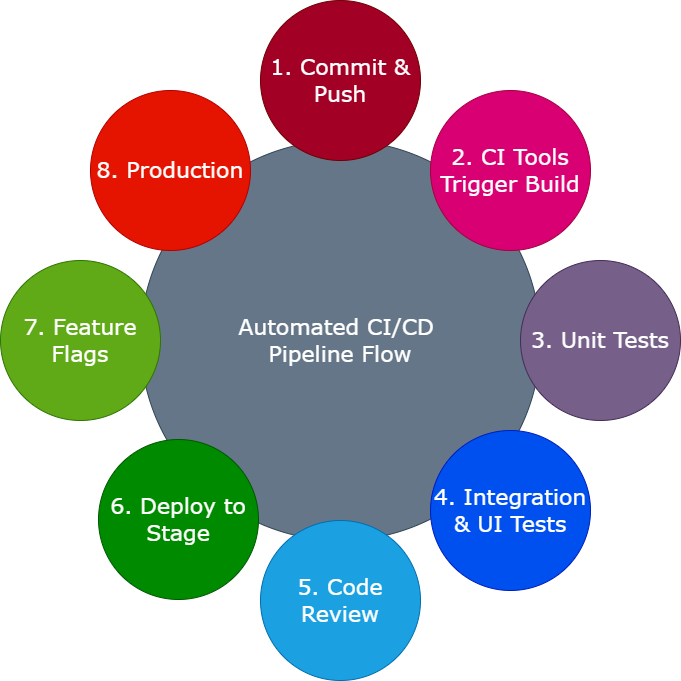

The diagram above was exported from draw.io. Its source (the exported page's mxGraphModel, read from the mxfile embedded in the PNG):
<mxGraphModel dx="1588" dy="824" grid="0" gridSize="10" guides="1" tooltips="1" connect="1" arrows="1" fold="1" page="1" pageScale="1" pageWidth="1100" pageHeight="850" background="none" math="0" shadow="0">
  <root>
    <mxCell id="0" />
    <mxCell id="1" parent="0" />
    <mxCell id="374e34682ed331ee-1" value="Automated CI/CD&amp;nbsp;&lt;div&gt;Pipeline Flow&lt;/div&gt;" style="ellipse;whiteSpace=wrap;html=1;rounded=0;shadow=0;dashed=0;comic=0;fontFamily=Verdana;fontSize=22;fontColor=#ffffff;fillColor=#647687;strokeColor=#314354;" parent="1" vertex="1">
      <mxGeometry x="330" y="180" width="400" height="400" as="geometry" />
    </mxCell>
    <mxCell id="45236fa5f4b8e91a-1" value="1. Commit &amp;amp; Push" style="ellipse;whiteSpace=wrap;html=1;rounded=0;shadow=0;dashed=0;comic=0;fontFamily=Verdana;fontSize=22;fontColor=#ffffff;fillColor=#a20025;strokeColor=#6F0000;" parent="1" vertex="1">
      <mxGeometry x="450" y="40" width="160" height="160" as="geometry" />
    </mxCell>
    <mxCell id="45236fa5f4b8e91a-2" value="5. Code Review" style="ellipse;whiteSpace=wrap;html=1;rounded=0;shadow=0;dashed=0;comic=0;fontFamily=Verdana;fontSize=22;fontColor=#ffffff;fillColor=#1ba1e2;strokeColor=#006EAF;" parent="1" vertex="1">
      <mxGeometry x="450" y="560" width="160" height="160" as="geometry" />
    </mxCell>
    <mxCell id="45236fa5f4b8e91a-3" value="3. Unit Tests" style="ellipse;whiteSpace=wrap;html=1;rounded=0;shadow=0;dashed=0;comic=0;fontFamily=Verdana;fontSize=22;fontColor=#ffffff;fillColor=#76608a;strokeColor=#432D57;" parent="1" vertex="1">
      <mxGeometry x="710" y="300" width="160" height="160" as="geometry" />
    </mxCell>
    <mxCell id="45236fa5f4b8e91a-4" value="7. Feature Flags" style="ellipse;whiteSpace=wrap;html=1;rounded=0;shadow=0;dashed=0;comic=0;fontFamily=Verdana;fontSize=22;fontColor=#ffffff;fillColor=#60a917;strokeColor=#2D7600;" parent="1" vertex="1">
      <mxGeometry x="190" y="300" width="160" height="160" as="geometry" />
    </mxCell>
    <mxCell id="45236fa5f4b8e91a-5" value="8. Production" style="ellipse;whiteSpace=wrap;html=1;rounded=0;shadow=0;dashed=0;comic=0;fontFamily=Verdana;fontSize=22;fontColor=#ffffff;fillColor=#e51400;strokeColor=#B20000;" parent="1" vertex="1">
      <mxGeometry x="280" y="130" width="160" height="160" as="geometry" />
    </mxCell>
    <mxCell id="45236fa5f4b8e91a-6" value="2. CI Tools Trigger Build" style="ellipse;whiteSpace=wrap;html=1;rounded=0;shadow=0;dashed=0;comic=0;fontFamily=Verdana;fontSize=22;fontColor=#ffffff;fillColor=#d80073;strokeColor=#A50040;" parent="1" vertex="1">
      <mxGeometry x="620" y="130" width="160" height="160" as="geometry" />
    </mxCell>
    <mxCell id="45236fa5f4b8e91a-7" value="4. Integration &amp;amp; UI Tests" style="ellipse;whiteSpace=wrap;html=1;rounded=0;shadow=0;dashed=0;comic=0;fontFamily=Verdana;fontSize=22;fontColor=#ffffff;fillColor=#0050ef;strokeColor=#001DBC;" parent="1" vertex="1">
      <mxGeometry x="620" y="470" width="160" height="160" as="geometry" />
    </mxCell>
    <mxCell id="45236fa5f4b8e91a-8" value="6. Deploy to Stage" style="ellipse;whiteSpace=wrap;html=1;rounded=0;shadow=0;dashed=0;comic=0;fontFamily=Verdana;fontSize=22;fontColor=#ffffff;fillColor=#008a00;strokeColor=#005700;" parent="1" vertex="1">
      <mxGeometry x="288" y="479" width="160" height="160" as="geometry" />
    </mxCell>
  </root>
</mxGraphModel>